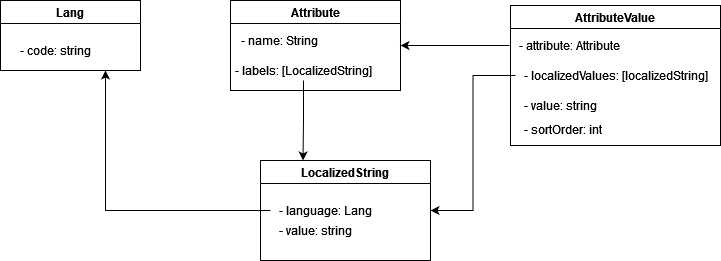

The diagram above was exported from draw.io. Its source (the exported page's mxGraphModel, read from the mxfile embedded in the PNG):
<mxGraphModel dx="1422" dy="882" grid="1" gridSize="10" guides="1" tooltips="1" connect="1" arrows="1" fold="1" page="1" pageScale="1" pageWidth="827" pageHeight="1169" math="0" shadow="0">
  <root>
    <mxCell id="0" />
    <mxCell id="1" parent="0" />
    <mxCell id="r6bxZ6oQ-UMn28hnkSLx-1" value="Lang" style="swimlane;" vertex="1" parent="1">
      <mxGeometry x="60" y="190" width="140" height="70" as="geometry" />
    </mxCell>
    <mxCell id="r6bxZ6oQ-UMn28hnkSLx-2" value="- code: string" style="text;html=1;align=center;verticalAlign=middle;resizable=0;points=[];autosize=1;strokeColor=none;fillColor=none;container=1;" vertex="1" parent="r6bxZ6oQ-UMn28hnkSLx-1">
      <mxGeometry x="10" y="40" width="90" height="20" as="geometry" />
    </mxCell>
    <mxCell id="r6bxZ6oQ-UMn28hnkSLx-3" value="Attribute" style="swimlane;" vertex="1" parent="1">
      <mxGeometry x="290" y="190" width="170" height="90" as="geometry" />
    </mxCell>
    <mxCell id="r6bxZ6oQ-UMn28hnkSLx-5" value="- name: String" style="text;html=1;align=center;verticalAlign=middle;resizable=0;points=[];autosize=1;strokeColor=none;fillColor=none;" vertex="1" parent="r6bxZ6oQ-UMn28hnkSLx-3">
      <mxGeometry x="4" y="30" width="90" height="20" as="geometry" />
    </mxCell>
    <mxCell id="r6bxZ6oQ-UMn28hnkSLx-6" value="- labels: [LocalizedString]" style="text;html=1;align=center;verticalAlign=middle;resizable=0;points=[];autosize=1;strokeColor=none;fillColor=none;" vertex="1" parent="r6bxZ6oQ-UMn28hnkSLx-3">
      <mxGeometry x="-2" y="60" width="150" height="20" as="geometry" />
    </mxCell>
    <mxCell id="r6bxZ6oQ-UMn28hnkSLx-7" value="LocalizedString" style="swimlane;" vertex="1" parent="1">
      <mxGeometry x="320" y="350" width="170" height="100" as="geometry" />
    </mxCell>
    <mxCell id="r6bxZ6oQ-UMn28hnkSLx-8" value="- language: Lang" style="text;html=1;align=center;verticalAlign=middle;resizable=0;points=[];autosize=1;strokeColor=none;fillColor=none;" vertex="1" parent="r6bxZ6oQ-UMn28hnkSLx-7">
      <mxGeometry x="10" y="40" width="110" height="20" as="geometry" />
    </mxCell>
    <mxCell id="r6bxZ6oQ-UMn28hnkSLx-13" value="- value: string" style="text;html=1;align=center;verticalAlign=middle;resizable=0;points=[];autosize=1;strokeColor=none;fillColor=none;" vertex="1" parent="r6bxZ6oQ-UMn28hnkSLx-7">
      <mxGeometry x="10" y="60" width="90" height="20" as="geometry" />
    </mxCell>
    <mxCell id="r6bxZ6oQ-UMn28hnkSLx-14" style="edgeStyle=orthogonalEdgeStyle;rounded=0;orthogonalLoop=1;jettySize=auto;html=1;entryX=0.75;entryY=1;entryDx=0;entryDy=0;" edge="1" parent="1" source="r6bxZ6oQ-UMn28hnkSLx-8" target="r6bxZ6oQ-UMn28hnkSLx-1">
      <mxGeometry relative="1" as="geometry" />
    </mxCell>
    <mxCell id="r6bxZ6oQ-UMn28hnkSLx-15" style="edgeStyle=orthogonalEdgeStyle;rounded=0;orthogonalLoop=1;jettySize=auto;html=1;entryX=0.25;entryY=0;entryDx=0;entryDy=0;" edge="1" parent="1" source="r6bxZ6oQ-UMn28hnkSLx-6" target="r6bxZ6oQ-UMn28hnkSLx-7">
      <mxGeometry relative="1" as="geometry" />
    </mxCell>
    <mxCell id="r6bxZ6oQ-UMn28hnkSLx-16" value="AttributeValue" style="swimlane;" vertex="1" parent="1">
      <mxGeometry x="570" y="195" width="210" height="140" as="geometry" />
    </mxCell>
    <mxCell id="r6bxZ6oQ-UMn28hnkSLx-17" value="- attribute: Attribute" style="text;html=1;align=center;verticalAlign=middle;resizable=0;points=[];autosize=1;strokeColor=none;fillColor=none;" vertex="1" parent="r6bxZ6oQ-UMn28hnkSLx-16">
      <mxGeometry x="-1" y="30" width="120" height="20" as="geometry" />
    </mxCell>
    <mxCell id="r6bxZ6oQ-UMn28hnkSLx-18" value="- localizedValues: [localizedString]" style="text;html=1;align=center;verticalAlign=middle;resizable=0;points=[];autosize=1;strokeColor=none;fillColor=none;" vertex="1" parent="r6bxZ6oQ-UMn28hnkSLx-16">
      <mxGeometry x="5" y="60" width="200" height="20" as="geometry" />
    </mxCell>
    <mxCell id="r6bxZ6oQ-UMn28hnkSLx-19" value="- value: string" style="text;html=1;align=center;verticalAlign=middle;resizable=0;points=[];autosize=1;strokeColor=none;fillColor=none;" vertex="1" parent="r6bxZ6oQ-UMn28hnkSLx-16">
      <mxGeometry x="5" y="90" width="90" height="20" as="geometry" />
    </mxCell>
    <mxCell id="r6bxZ6oQ-UMn28hnkSLx-20" value="- sortOrder: int" style="text;html=1;align=center;verticalAlign=middle;resizable=0;points=[];autosize=1;strokeColor=none;fillColor=none;" vertex="1" parent="r6bxZ6oQ-UMn28hnkSLx-16">
      <mxGeometry x="7" y="114" width="90" height="20" as="geometry" />
    </mxCell>
    <mxCell id="r6bxZ6oQ-UMn28hnkSLx-21" style="edgeStyle=orthogonalEdgeStyle;rounded=0;orthogonalLoop=1;jettySize=auto;html=1;entryX=1;entryY=0.5;entryDx=0;entryDy=0;" edge="1" parent="1" source="r6bxZ6oQ-UMn28hnkSLx-18" target="r6bxZ6oQ-UMn28hnkSLx-7">
      <mxGeometry relative="1" as="geometry" />
    </mxCell>
    <mxCell id="r6bxZ6oQ-UMn28hnkSLx-22" style="edgeStyle=orthogonalEdgeStyle;rounded=0;orthogonalLoop=1;jettySize=auto;html=1;entryX=1;entryY=0.5;entryDx=0;entryDy=0;" edge="1" parent="1" source="r6bxZ6oQ-UMn28hnkSLx-17" target="r6bxZ6oQ-UMn28hnkSLx-3">
      <mxGeometry relative="1" as="geometry" />
    </mxCell>
  </root>
</mxGraphModel>